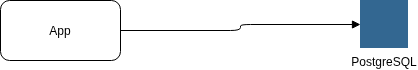

The diagram above was exported from draw.io. Its source (the exported page's mxGraphModel, read from the mxfile embedded in the PNG):
<mxGraphModel>
  <root>
    <mxCell id="0" />
    <mxCell id="1" parent="0" />
    <mxCell id="a" value="App" style="rounded=1;" vertex="1" parent="1">
      <mxGeometry x="40" y="40" width="120" height="60" as="geometry" />
    </mxCell>
    <mxCell id="db" value="PostgreSQL" style="shape=image;aspect=fixed;verticalLabelPosition=bottom;verticalAlign=top;image=data:image/svg+xml,(base64 omitted: 148 chars);" vertex="1" parent="1">
      <mxGeometry x="400" y="40" width="48" height="48" as="geometry" />
    </mxCell>
    <mxCell id="app-db" value="" style="edgeStyle=orthogonalEdgeStyle;endArrow=block;html=1;" edge="1" parent="1" source="a" target="db">
      <mxGeometry relative="1" as="geometry" />
    </mxCell>
  </root>
</mxGraphModel>